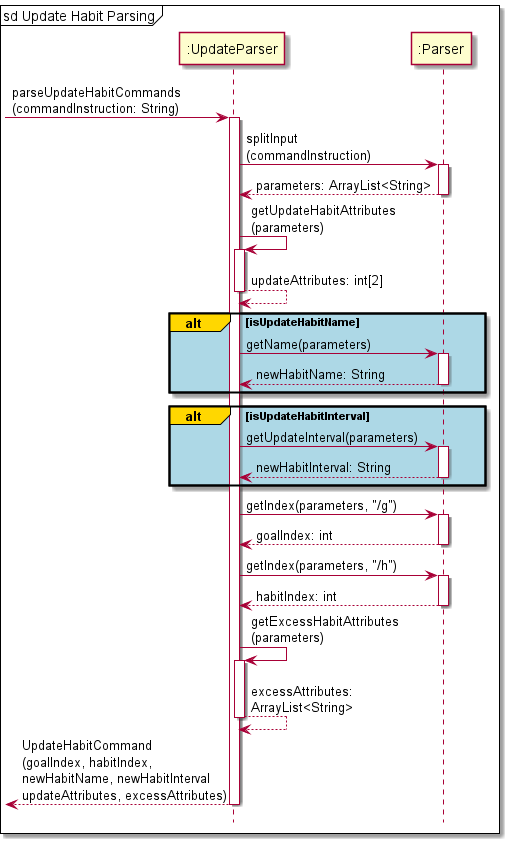

The diagram above was rendered by PlantUML. Its source (embedded in the PNG):
@startuml
'https://plantuml.com/sequence-diagram
!include Style.puml
mainframe sd Update Habit Parsing

-> ":UpdateParser": parseUpdateHabitCommands\n(commandInstruction: String)
activate ":UpdateParser"

":UpdateParser" -> ":Parser": splitInput\n(commandInstruction)
activate ":Parser"
":Parser" --> ":UpdateParser": parameters: ArrayList<String>
deactivate ":Parser"

":UpdateParser" -> ":UpdateParser": getUpdateHabitAttributes\n(parameters)
activate ":UpdateParser"
":UpdateParser" --> ":UpdateParser": updateAttributes: int[2]
deactivate ":UpdateParser"

alt#gold #lightblue isUpdateHabitName
":UpdateParser" -> ":Parser": getName(parameters)
activate ":Parser"
":Parser" --> ":UpdateParser": newHabitName: String
deactivate ":Parser"
end
alt#gold #lightblue isUpdateHabitInterval
":UpdateParser" -> ":Parser": getUpdateInterval(parameters)
activate ":Parser"
":Parser" --> ":UpdateParser": newHabitInterval: String
deactivate ":Parser"
end

":UpdateParser" -> ":Parser": getIndex(parameters, "/g")
activate ":Parser"
":Parser" --> ":UpdateParser": goalIndex: int
deactivate ":Parser"

":UpdateParser" -> ":Parser": getIndex(parameters, "/h")
activate ":Parser"
":Parser" --> ":UpdateParser": habitIndex: int
deactivate ":Parser"

":UpdateParser" -> ":UpdateParser": getExcessHabitAttributes\n(parameters)
activate ":UpdateParser"
":UpdateParser" --> ":UpdateParser": excessAttributes:\nArrayList<String>
deactivate ":UpdateParser"

<-- ":UpdateParser": UpdateHabitCommand\n(goalIndex, habitIndex,\nnewHabitName, newHabitInterval\nupdateAttributes, excessAttributes)
deactivate ":UpdateParser"

@enduml